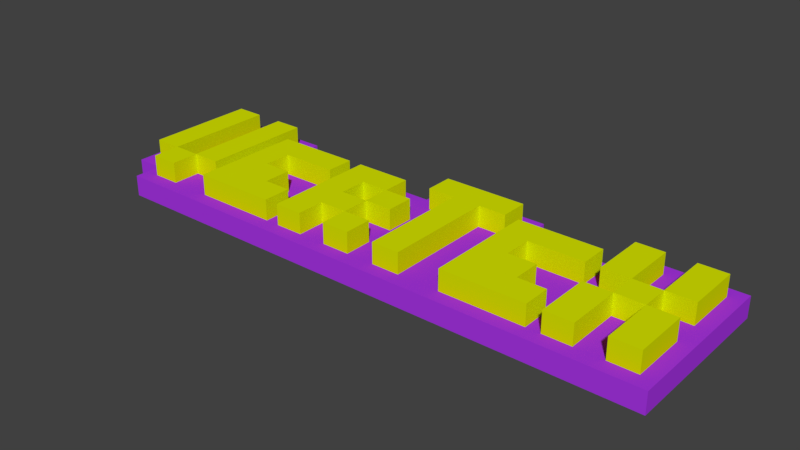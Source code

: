# Source: title.blend  (saved by Blender 2.78.0; exported with 4.5.12 LTS)
import bpy
from mathutils import Matrix  # noqa: F401  (used for matrix-valued properties, if any)

bpy.ops.wm.read_factory_settings(use_empty=True)
scene = bpy.context.scene
scene.name = 'Scene'

# ---- collections
col_collection_1 = bpy.data.collections.new('Collection 1'); scene.collection.children.link(col_collection_1)

# ---- materials (node trees are filled in below, after node groups)
mat_background = bpy.data.materials.new('Background')
mat_background.alpha_threshold = 0.0
mat_background.use_transparent_shadow = False
mat_background.diffuse_color = (0.3957, 0.03597, 0.8, 1.0)
mat_background.roughness = 0.5
mat_word = bpy.data.materials.new('Word')
mat_word.alpha_threshold = 0.0
mat_word.use_transparent_shadow = False
mat_word.diffuse_color = (0.7003, 0.8, 0.0, 1.0)
mat_word.specular_color = (1.0, 0.8523, 0.8791)
mat_word.roughness = 0.5
mat_word.specular_intensity = 1.0

# ---- material node trees

# ---- world
world_world = bpy.data.worlds.new('World'); scene.world = world_world
world_world.color = (0.05088, 0.05088, 0.05088)
world_world.use_sun_shadow = False
world_world.sun_shadow_jitter_overblur = 0.0
world_world.cycles.sampling_method = 'MANUAL'

# ---- meshes
me_plane_023 = bpy.data.meshes.new('Plane.023')
me_plane_023.from_pydata([(0.0, 2.0, 0.0), (8.0, 10.0, 0.0), (0.0, 12.0, 0.0), (42.0, 12.0, 0.0), (8.0, 12.0, 0.0), (2.0, 2.0, 0.0), (28.0, 10.0, 0.0), (2.0, 0.0, 0.0), (42.0, 0.0, 0.0), (28.0, 12.0, 0.0), (34.0, 10.0, 0.0), (34.0, 12.0, 0.0), (20.0, 10.0, 0.0), (20.0, 12.0, 0.0), (0.0, 2.0, -1.5), (8.0, 10.0, -1.5), (0.0, 12.0, -1.5), (42.0, 12.0, -1.5), (8.0, 12.0, -1.5), (2.0, 2.0, -1.5), (28.0, 10.0, -1.5), (2.0, 0.0, -1.5), (42.0, 0.0, -1.5), (28.0, 12.0, -1.5), (34.0, 10.0, -1.5), (34.0, 12.0, -1.5), (20.0, 10.0, -1.5), (20.0, 12.0, -1.5)], [], [(8, 6, 12), (26, 20, 22), (9, 27, 13), (6, 23, 9), (5, 21, 7), (2, 14, 0), (7, 22, 8), (12, 15, 1), (3, 25, 11), (8, 17, 3), (11, 24, 10), (4, 16, 2), (10, 20, 6), (1, 18, 4), (13, 26, 12), (0, 19, 5), (4, 2, 1), (5, 7, 1), (2, 0, 5), (1, 2, 5), (8, 3, 10), (3, 11, 10), (1, 7, 12), (9, 13, 12), (12, 7, 8), (8, 10, 6), (6, 9, 12), (14, 16, 19), (16, 18, 15), (22, 21, 26), (19, 16, 15), (26, 27, 23), (19, 15, 21), (25, 17, 24), (24, 17, 22), (21, 15, 26), (26, 23, 20), (20, 24, 22), (9, 23, 27), (6, 20, 23), (5, 19, 21), (2, 16, 14), (7, 21, 22), (12, 26, 15), (3, 17, 25), (8, 22, 17), (11, 25, 24), (4, 18, 16), (10, 24, 20), (1, 15, 18), (13, 27, 26), (0, 14, 19)])
me_plane_023.materials.append(mat_background)
me_plane_023.use_remesh_preserve_volume = False
me_plane_023.use_remesh_preserve_attributes = False
me_plane_023.use_mirror_vertex_groups = False
me_plane_023.update()
me_plane_021 = bpy.data.meshes.new('Plane.021')
me_plane_021.from_pydata([(-3.0, 1.0, 0.0), (-1.0, 1.0, 0.0), (-3.0, 2.0, 0.0), (-1.0, 2.0, 0.0), (-1.0, -1.0, 0.0), (1.0, -1.0, 0.0), (-1.0, 1.0, 0.0), (1.0, 1.0, 0.0), (-1.0, 2.0, 0.0), (1.0, 2.0, 0.0), (-1.0, 4.0, 0.0), (1.0, 4.0, 0.0), (-5.0, -1.0, 0.0), (-3.0, -1.0, 0.0), (-5.0, 1.0, 0.0), (-3.0, 1.0, 0.0), (-5.0, 2.0, 0.0), (-3.0, 2.0, 0.0), (-5.0, 4.0, 0.0), (-3.0, 4.0, 0.0), (-3.0, 1.0, -1.5), (-1.0, 1.0, -1.5), (-3.0, 2.0, -1.5), (-1.0, 2.0, -1.5), (-1.0, -1.0, -1.5), (1.0, -1.0, -1.5), (-1.0, 1.0, -1.5), (1.0, 1.0, -1.5), (-1.0, 2.0, -1.5), (1.0, 2.0, -1.5), (-1.0, 4.0, -1.5), (1.0, 4.0, -1.5), (-5.0, -1.0, -1.5), (-3.0, -1.0, -1.5), (-5.0, 1.0, -1.5), (-3.0, 1.0, -1.5), (-5.0, 2.0, -1.5), (-3.0, 2.0, -1.5), (-5.0, 4.0, -1.5), (-3.0, 4.0, -1.5)], [], [(1, 2, 0), (5, 6, 4), (9, 10, 8), (13, 14, 12), (17, 18, 16), (22, 21, 20), (26, 25, 24), (30, 29, 28), (34, 33, 32), (38, 37, 36), (32, 13, 12), (25, 7, 5), (33, 15, 13), (27, 6, 7), (22, 0, 2), (35, 14, 15), (30, 8, 10), (20, 1, 0), (38, 16, 18), (28, 9, 8), (21, 3, 1), (36, 17, 16), (29, 11, 9), (23, 2, 3), (37, 19, 17), (31, 10, 11), (26, 4, 6), (39, 18, 19), (34, 12, 14), (24, 5, 4), (1, 3, 2), (5, 7, 6), (9, 11, 10), (13, 15, 14), (17, 19, 18), (22, 23, 21), (26, 27, 25), (30, 31, 29), (34, 35, 33), (38, 39, 37), (32, 33, 13), (25, 27, 7), (33, 35, 15), (27, 26, 6), (22, 20, 0), (35, 34, 14), (30, 28, 8), (20, 21, 1), (38, 36, 16), (28, 29, 9), (21, 23, 3), (36, 37, 17), (29, 31, 11), (23, 22, 2), (37, 39, 19), (31, 30, 10), (26, 24, 4), (39, 38, 18), (34, 32, 12), (24, 25, 5)])
me_plane_021.materials.append(mat_word)
me_plane_021.use_remesh_preserve_volume = False
me_plane_021.use_remesh_preserve_attributes = False
me_plane_021.use_mirror_vertex_groups = False
me_plane_021.update()
me_plane_014 = bpy.data.meshes.new('Plane.014')
me_plane_014.from_pydata([(-1.0, 2.0, 0.0), (-1.0, 1.0, 0.0), (7.0, 2.0, 0.0), (7.0, 1.0, 0.0), (5.0, -1.0, 0.0), (7.0, -1.0, 0.0), (5.0, 1.0, 0.0), (7.0, 1.0, 0.0), (1.0, 1.0, 0.0), (1.0, 2.98e-08, 0.0), (3.0, 1.0, 0.0), (3.0, 0.0, 0.0), (-1.0, -1.0, 0.0), (1.0, -1.0, 0.0), (-1.0, 1.0, 0.0), (1.0, 1.0, 0.0), (-1.0, 2.0, -1.5), (-1.0, 1.0, -1.5), (7.0, 2.0, -1.5), (7.0, 1.0, -1.5), (5.0, -1.0, -1.5), (7.0, -1.0, -1.5), (5.0, 1.0, -1.5), (7.0, 1.0, -1.5), (1.0, 1.0, -1.5), (1.0, 2.98e-08, -1.5), (3.0, 1.0, -1.5), (3.0, 0.0, -1.5), (-1.0, -1.0, -1.5), (1.0, -1.0, -1.5), (-1.0, 1.0, -1.5), (1.0, 1.0, -1.5)], [], [(1, 2, 0), (5, 6, 4), (9, 10, 8), (13, 14, 12), (18, 17, 16), (22, 21, 20), (26, 25, 24), (30, 29, 28), (28, 13, 12), (21, 7, 5), (29, 15, 13), (23, 6, 7), (18, 0, 2), (31, 14, 15), (26, 8, 10), (16, 1, 0), (24, 9, 8), (17, 3, 1), (25, 11, 9), (19, 2, 3), (27, 10, 11), (22, 4, 6), (30, 12, 14), (20, 5, 4), (1, 3, 2), (5, 7, 6), (9, 11, 10), (13, 15, 14), (18, 19, 17), (22, 23, 21), (26, 27, 25), (30, 31, 29), (28, 29, 13), (21, 23, 7), (29, 31, 15), (23, 22, 6), (18, 16, 0), (31, 30, 14), (26, 24, 8), (16, 17, 1), (24, 25, 9), (17, 19, 3), (25, 27, 11), (19, 18, 2), (27, 26, 10), (22, 20, 4), (30, 28, 12), (20, 21, 5)])
me_plane_014.materials.append(mat_word)
me_plane_014.use_remesh_preserve_volume = False
me_plane_014.use_remesh_preserve_attributes = False
me_plane_014.use_mirror_vertex_groups = False
me_plane_014.update()
me_plane_013 = bpy.data.meshes.new('Plane.013')
me_plane_013.from_pydata([(-1.0, -1.0, 0.0), (1.0, -1.0, 0.0), (-1.0, 1.0, 0.0), (1.0, 1.0, 0.0), (-9.0, 0.3333, 0.0), (-9.0, -0.3333, 0.0), (-1.0, 0.3333, 0.0), (-1.0, -0.3333, 0.0), (-1.0, -1.0, -1.5), (1.0, -1.0, -1.5), (-1.0, 1.0, -1.5), (1.0, 1.0, -1.5), (-9.0, 0.3333, -1.5), (-9.0, -0.3333, -1.5), (-1.0, 0.3333, -1.5), (-1.0, -0.3333, -1.5)], [], [(1, 2, 0), (5, 6, 4), (10, 9, 8), (14, 13, 12), (14, 4, 6), (9, 3, 1), (10, 0, 2), (15, 6, 7), (12, 5, 4), (11, 2, 3), (8, 1, 0), (13, 7, 5), (1, 3, 2), (5, 7, 6), (10, 11, 9), (14, 15, 13), (14, 12, 4), (9, 11, 3), (10, 8, 0), (15, 14, 6), (12, 13, 5), (11, 10, 2), (8, 9, 1), (13, 15, 7)])
me_plane_013.materials.append(mat_word)
me_plane_013.use_remesh_preserve_volume = False
me_plane_013.use_remesh_preserve_attributes = False
me_plane_013.use_mirror_vertex_groups = False
me_plane_013.update()
me_plane_011 = bpy.data.meshes.new('Plane.011')
me_plane_011.from_pydata([(-1.0, -1.0, 0.1104), (1.0, -1.0, 0.1104), (1.0, 1.0, 0.1104), (-3.0, 1.0, 0.1104), (-1.0, 1.0, 0.1104), (-3.0, 3.0, 0.1104), (-1.0, 3.0, 0.1104), (1.0, 3.0, 0.1104), (-1.0, 5.0, 0.1104), (1.0, 5.0, 0.1104), (-3.0, 5.0, 0.1104), (-3.0, 7.0, 0.1104), (-1.0, 7.0, 0.1104), (-5.0, -1.0, 0.1104), (-3.0, -1.0, 0.1104), (-5.0, 7.0, 0.1104), (-1.0, -1.0, -1.5), (1.0, -1.0, -1.5), (-1.0, 1.0, -1.5), (1.0, 1.0, -1.5), (-3.0, 1.0, -1.521), (-1.0, 1.0, -1.521), (-3.0, 3.0, -1.521), (-1.0, 3.0, -1.521), (-1.0, 3.0, -1.39), (1.0, 3.0, -1.39), (-1.0, 5.0, -1.39), (1.0, 5.0, -1.39), (-3.0, 5.0, -1.594), (-1.0, 5.0, -1.594), (-3.0, 7.0, -1.594), (-1.0, 7.0, -1.594), (-5.0, -1.0, -1.39), (-3.0, -1.0, -1.39), (-5.0, 7.0, -1.39), (-3.0, 7.0, -1.39)], [], [(1, 4, 0), (4, 5, 3), (7, 8, 6), (8, 11, 10), (14, 15, 13), (18, 17, 16), (22, 21, 20), (26, 25, 24), (30, 29, 28), (34, 33, 32), (28, 8, 10), (21, 6, 4), (29, 12, 8), (23, 5, 6), (18, 0, 4), (31, 11, 12), (26, 6, 8), (16, 1, 0), (34, 13, 15), (24, 7, 6), (17, 2, 1), (32, 14, 13), (25, 9, 7), (19, 4, 2), (33, 11, 14), (27, 8, 9), (22, 3, 5), (35, 15, 11), (30, 10, 11), (20, 4, 3), (1, 2, 4), (4, 6, 5), (7, 9, 8), (8, 12, 11), (14, 11, 15), (18, 19, 17), (22, 23, 21), (26, 27, 25), (30, 31, 29), (34, 35, 33), (28, 29, 8), (21, 23, 6), (29, 31, 12), (23, 22, 5), (18, 16, 0), (31, 30, 11), (26, 24, 6), (16, 17, 1), (34, 32, 13), (24, 25, 7), (17, 19, 2), (32, 33, 14), (25, 27, 9), (19, 18, 4), (33, 35, 11), (27, 26, 8), (22, 20, 3), (35, 34, 15), (30, 28, 10), (20, 21, 4)])
me_plane_011.materials.append(mat_word)
me_plane_011.use_remesh_preserve_volume = False
me_plane_011.use_remesh_preserve_attributes = False
me_plane_011.use_mirror_vertex_groups = False
me_plane_011.update()
me_plane_006 = bpy.data.meshes.new('Plane.006')
me_plane_006.from_pydata([(-1.0, -1.0, 0.0), (1.0, -1.0, 0.0), (-1.0, 1.0, 0.0), (1.0, 1.0, 0.0), (1.0, 1.0, 0.0), (1.0, 2.98e-08, 0.0), (3.0, 1.0, 0.0), (3.0, 0.0, 0.0), (5.0, -1.0, 0.0), (7.0, -1.0, 0.0), (5.0, 1.0, 0.0), (7.0, 1.0, 0.0), (-1.0, 2.0, 0.0), (-1.0, 1.0, 0.0), (7.0, 2.0, 0.0), (7.0, 1.0, 0.0), (-1.0, -1.0, -1.5), (1.0, -1.0, -1.5), (-1.0, 1.0, -1.5), (1.0, 1.0, -1.5), (1.0, 1.0, -1.5), (1.0, 2.98e-08, -1.5), (3.0, 1.0, -1.5), (3.0, 0.0, -1.5), (5.0, -1.0, -1.5), (7.0, -1.0, -1.5), (5.0, 1.0, -1.5), (7.0, 1.0, -1.5), (-1.0, 2.0, -1.5), (-1.0, 1.0, -1.5), (7.0, 2.0, -1.5), (7.0, 1.0, -1.5)], [], [(1, 2, 0), (5, 6, 4), (9, 10, 8), (13, 14, 12), (18, 17, 16), (22, 21, 20), (26, 25, 24), (30, 29, 28), (28, 13, 12), (21, 7, 5), (29, 15, 13), (23, 6, 7), (18, 0, 2), (31, 14, 15), (26, 8, 10), (16, 1, 0), (24, 9, 8), (17, 3, 1), (25, 11, 9), (19, 2, 3), (27, 10, 11), (22, 4, 6), (30, 12, 14), (20, 5, 4), (1, 3, 2), (5, 7, 6), (9, 11, 10), (13, 15, 14), (18, 19, 17), (22, 23, 21), (26, 27, 25), (30, 31, 29), (28, 29, 13), (21, 23, 7), (29, 31, 15), (23, 22, 6), (18, 16, 0), (31, 30, 14), (26, 24, 8), (16, 17, 1), (24, 25, 9), (17, 19, 3), (25, 27, 11), (19, 18, 2), (27, 26, 10), (22, 20, 4), (30, 28, 12), (20, 21, 5)])
me_plane_006.materials.append(mat_word)
me_plane_006.use_remesh_preserve_volume = False
me_plane_006.use_remesh_preserve_attributes = False
me_plane_006.use_mirror_vertex_groups = False
me_plane_006.update()
me_plane = bpy.data.meshes.new('Plane')
me_plane.from_pydata([(3.0, -1.0, 0.0), (5.0, -1.0, 0.0), (3.0, 1.0, 0.0), (5.0, 1.0, 0.0), (1.0, -1.5, 0.0), (3.0, -1.5, 0.0), (1.0, -1.0, 0.0), (3.0, -1.0, 0.0), (-1.0, -1.0, 0.0), (1.0, -1.0, 0.0), (-1.0, 1.0, 0.0), (1.0, 1.0, 0.0), (3.0, -1.0, -1.5), (5.0, -1.0, -1.5), (3.0, 1.0, -1.5), (5.0, 1.0, -1.5), (1.0, -1.5, -1.5), (3.0, -1.5, -1.5), (1.0, -1.0, -1.5), (3.0, -1.0, -1.5), (-1.0, -1.0, -1.5), (1.0, -1.0, -1.5), (-1.0, 1.0, -1.5), (1.0, 1.0, -1.5)], [], [(1, 2, 0), (5, 6, 4), (9, 10, 8), (14, 13, 12), (18, 17, 16), (22, 21, 20), (18, 4, 6), (23, 10, 11), (12, 1, 0), (22, 8, 10), (16, 5, 4), (13, 3, 1), (20, 9, 8), (17, 7, 5), (15, 2, 3), (21, 11, 9), (14, 0, 2), (19, 6, 7), (1, 3, 2), (5, 7, 6), (9, 11, 10), (14, 15, 13), (18, 19, 17), (22, 23, 21), (18, 16, 4), (23, 22, 10), (12, 13, 1), (22, 20, 8), (16, 17, 5), (13, 15, 3), (20, 21, 9), (17, 19, 7), (15, 14, 2), (21, 23, 11), (14, 12, 0), (19, 18, 6)])
me_plane.materials.append(mat_word)
me_plane.use_remesh_preserve_volume = False
me_plane.use_remesh_preserve_attributes = False
me_plane.use_mirror_vertex_groups = False
me_plane.update()

# ---- objects
ob_plane_023 = bpy.data.objects.new('Plane.023', me_plane_023)
ob_plane_021 = bpy.data.objects.new('Plane.021', me_plane_021)
ob_plane_014 = bpy.data.objects.new('Plane.014', me_plane_014)
ob_plane_013 = bpy.data.objects.new('Plane.013', me_plane_013)
ob_plane_011 = bpy.data.objects.new('Plane.011', me_plane_011)
ob_plane_006 = bpy.data.objects.new('Plane.006', me_plane_006)
ob_plane = bpy.data.objects.new('Plane', me_plane)

# ---- transforms, parenting, visibility, modifiers, constraints
ob_plane_023.location = (-7.635, -1.65, -1.806)
ob_plane_023.scale = (0.3644, 0.3644, 0.3644)
ob_plane_023.lineart.crease_threshold = 0.0
ob_plane_021.location = (6.94, -0.5567, -1.26)
ob_plane_021.scale = (0.3644, 0.7287, 0.3644)
ob_plane_021.lineart.crease_threshold = 0.0
ob_plane_014.location = (4.025, -0.921, -1.26)
ob_plane_014.rotation_euler = (0.0, 0.0, 1.571)
ob_plane_014.scale = (0.3644, 0.7287, 0.3644)
ob_plane_014.lineart.crease_threshold = 0.0
ob_plane_013.location = (1.11, 1.994, -1.26)
ob_plane_013.rotation_euler = (0.0, 0.0, 1.571)
ob_plane_013.scale = (0.3644, 1.093, 0.3644)
ob_plane_013.lineart.crease_threshold = 0.0
ob_plane_011.location = (-0.3473, -0.921, -1.3)
ob_plane_011.scale = (0.3644, 0.3644, 0.3644)
ob_plane_011.lineart.crease_threshold = 0.0
ob_plane_006.location = (-3.262, -0.921, -1.26)
ob_plane_006.rotation_euler = (0.0, 0.0, 1.571)
ob_plane_006.scale = (0.3644, 0.7287, 0.3644)
ob_plane_006.lineart.crease_threshold = 0.0
ob_plane.location = (-6.906, 0.9008, -1.26)
ob_plane.scale = (0.3644, 1.457, 0.3644)
ob_plane.lineart.crease_threshold = 0.0

# ---- collection membership
col_collection_1.objects.link(ob_plane_023)
col_collection_1.objects.link(ob_plane_021)
col_collection_1.objects.link(ob_plane_014)
col_collection_1.objects.link(ob_plane_013)
col_collection_1.objects.link(ob_plane_011)
col_collection_1.objects.link(ob_plane_006)
col_collection_1.objects.link(ob_plane)

# ---- scene / render settings (as saved in the file)
scene.frame_start = 1; scene.frame_end = 250; scene.frame_set(1)
scene.render.engine = 'BLENDER_EEVEE_NEXT'
scene.render.resolution_percentage = 50
scene.render.dither_intensity = 0.0
scene.cycles.use_denoising = False
scene.cycles.samples = 128
scene.cycles.sampling_pattern = 'TABULATED_SOBOL'
scene.cycles.light_sampling_threshold = 0.0
scene.cycles.use_adaptive_sampling = False
scene.cycles.use_light_tree = False
scene.cycles.blur_glossy = 0.0
scene.cycles.sample_clamp_indirect = 0.0
scene.view_settings.view_transform = 'Standard'
bpy.context.view_layer.update()

# ---- added for rendering (the .blend has no active camera and no usable light): camera, sun
cam_auto = bpy.data.cameras.new('AutoCamera')
cam_auto.lens = 50.0
cam_auto.sensor_width = 36.0
cam_auto.clip_end = 1000.0
ob_auto_camera = bpy.data.objects.new('AutoCamera', cam_auto)
scene.collection.objects.link(ob_auto_camera)
ob_auto_camera.location = (14.7772, -17.1758, 10.0018)
ob_auto_camera.rotation_euler = (1.09748, -7.21219e-08, 0.694738)
scene.camera = ob_auto_camera
light_auto_sun = bpy.data.lights.new('AutoSun', 'SUN')
light_auto_sun.energy = 3.0
light_auto_sun.angle = 0.0523599
ob_auto_sun = bpy.data.objects.new('AutoSun', light_auto_sun)
scene.collection.objects.link(ob_auto_sun)
ob_auto_sun.rotation_euler = (0.872665, 0.174533, 0.523599)
bpy.context.view_layer.update()
